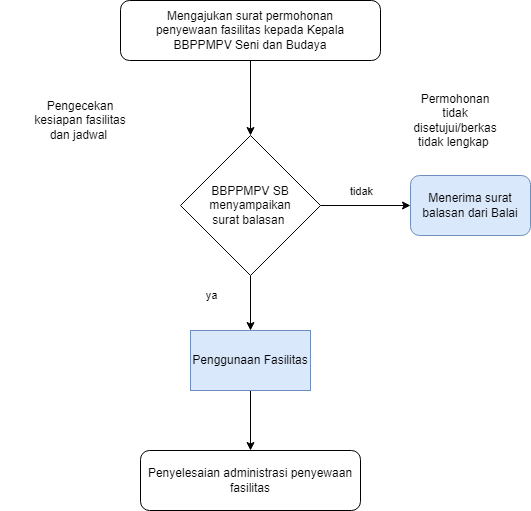

The diagram above was exported from draw.io. Its source (the exported page's mxGraphModel, read from the mxfile embedded in the PNG):
<mxGraphModel dx="1434" dy="780" grid="1" gridSize="10" guides="1" tooltips="1" connect="1" arrows="1" fold="1" page="1" pageScale="1" pageWidth="850" pageHeight="1100" math="0" shadow="0">
  <root>
    <mxCell id="0" />
    <mxCell id="1" parent="0" />
    <mxCell id="bGSrLqc8wsX0GGv3KvQe-1" value="" style="edgeStyle=orthogonalEdgeStyle;rounded=0;orthogonalLoop=1;jettySize=auto;html=1;" edge="1" parent="1" source="bGSrLqc8wsX0GGv3KvQe-5" target="bGSrLqc8wsX0GGv3KvQe-10">
      <mxGeometry relative="1" as="geometry" />
    </mxCell>
    <mxCell id="bGSrLqc8wsX0GGv3KvQe-2" value="tidak" style="edgeLabel;html=1;align=center;verticalAlign=middle;resizable=0;points=[];" connectable="0" vertex="1" parent="bGSrLqc8wsX0GGv3KvQe-1">
      <mxGeometry x="-0.3556" y="6" relative="1" as="geometry">
        <mxPoint x="11" y="-9" as="offset" />
      </mxGeometry>
    </mxCell>
    <mxCell id="bGSrLqc8wsX0GGv3KvQe-3" value="" style="edgeStyle=orthogonalEdgeStyle;rounded=0;orthogonalLoop=1;jettySize=auto;html=1;" edge="1" parent="1" source="bGSrLqc8wsX0GGv3KvQe-5" target="bGSrLqc8wsX0GGv3KvQe-12">
      <mxGeometry relative="1" as="geometry" />
    </mxCell>
    <mxCell id="bGSrLqc8wsX0GGv3KvQe-4" value="ya" style="edgeLabel;html=1;align=center;verticalAlign=middle;resizable=0;points=[];" connectable="0" vertex="1" parent="bGSrLqc8wsX0GGv3KvQe-3">
      <mxGeometry x="-0.3091" y="2" relative="1" as="geometry">
        <mxPoint x="-42" as="offset" />
      </mxGeometry>
    </mxCell>
    <mxCell id="bGSrLqc8wsX0GGv3KvQe-5" value="BBPPMPV SB&lt;br/&gt;menyampaikan&lt;br/&gt;surat balasan&amp;nbsp;" style="rhombus;whiteSpace=wrap;html=1;" vertex="1" parent="1">
      <mxGeometry x="310" y="165" width="140" height="140" as="geometry" />
    </mxCell>
    <mxCell id="bGSrLqc8wsX0GGv3KvQe-6" value="Pengecekan&lt;br/&gt;kesiapan fasilitas&lt;br/&gt;dan jadwal&amp;nbsp;" style="text;html=1;strokeColor=none;fillColor=none;align=center;verticalAlign=middle;whiteSpace=wrap;rounded=0;" vertex="1" parent="1">
      <mxGeometry x="130" y="130" width="160" height="40" as="geometry" />
    </mxCell>
    <mxCell id="bGSrLqc8wsX0GGv3KvQe-7" value="Permohonan&lt;br/&gt;tidak&lt;br/&gt;disetujui/berkas&lt;br/&gt;tidak lengkap&amp;nbsp;" style="text;html=1;strokeColor=none;fillColor=none;align=center;verticalAlign=middle;whiteSpace=wrap;rounded=0;" vertex="1" parent="1">
      <mxGeometry x="530" y="135" width="110" height="30" as="geometry" />
    </mxCell>
    <mxCell id="bGSrLqc8wsX0GGv3KvQe-8" style="edgeStyle=orthogonalEdgeStyle;rounded=0;orthogonalLoop=1;jettySize=auto;html=1;entryX=0.5;entryY=0;entryDx=0;entryDy=0;" edge="1" parent="1" source="bGSrLqc8wsX0GGv3KvQe-9" target="bGSrLqc8wsX0GGv3KvQe-5">
      <mxGeometry relative="1" as="geometry" />
    </mxCell>
    <mxCell id="bGSrLqc8wsX0GGv3KvQe-9" value="Mengajukan surat permohonan&lt;br/&gt;penyewaan fasilitas kepada Kepala&lt;br/&gt;BBPPMPV Seni dan Budaya" style="rounded=1;whiteSpace=wrap;html=1;" vertex="1" parent="1">
      <mxGeometry x="250" y="30" width="260" height="60" as="geometry" />
    </mxCell>
    <mxCell id="bGSrLqc8wsX0GGv3KvQe-10" value="Menerima surat&lt;br/&gt;balasan dari Balai" style="rounded=1;whiteSpace=wrap;html=1;fillColor=#dae8fc;strokeColor=#6c8ebf;" vertex="1" parent="1">
      <mxGeometry x="540" y="205" width="120" height="60" as="geometry" />
    </mxCell>
    <mxCell id="bGSrLqc8wsX0GGv3KvQe-17" style="edgeStyle=orthogonalEdgeStyle;rounded=0;orthogonalLoop=1;jettySize=auto;html=1;entryX=0.5;entryY=0;entryDx=0;entryDy=0;" edge="1" parent="1" source="bGSrLqc8wsX0GGv3KvQe-12" target="bGSrLqc8wsX0GGv3KvQe-15">
      <mxGeometry relative="1" as="geometry" />
    </mxCell>
    <mxCell id="bGSrLqc8wsX0GGv3KvQe-12" value="Penggunaan Fasilitas" style="whiteSpace=wrap;html=1;fillColor=#dae8fc;strokeColor=#6c8ebf;" vertex="1" parent="1">
      <mxGeometry x="320" y="360" width="120" height="60" as="geometry" />
    </mxCell>
    <mxCell id="bGSrLqc8wsX0GGv3KvQe-15" value="Penyelesaian administrasi penyewaan&lt;br/&gt;fasilitas" style="rounded=1;whiteSpace=wrap;html=1;" vertex="1" parent="1">
      <mxGeometry x="270" y="480" width="220" height="60" as="geometry" />
    </mxCell>
  </root>
</mxGraphModel>